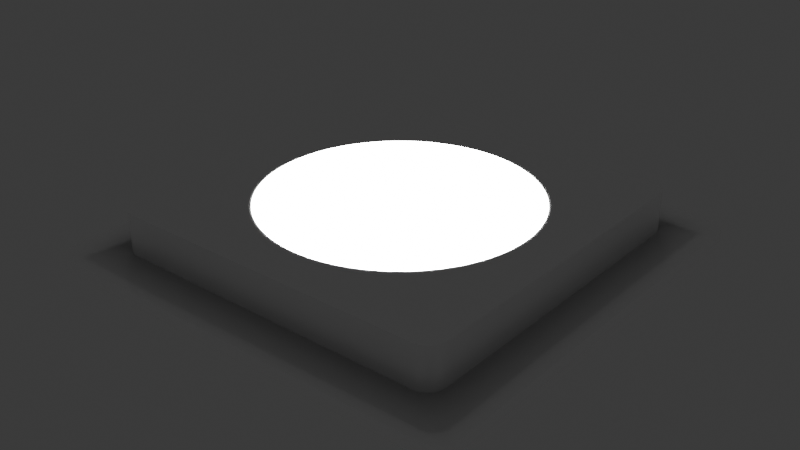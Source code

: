 # Source: square-downlight.blend  (saved by Blender 4.3.34; exported with 4.5.12 LTS)
import bpy
from mathutils import Matrix  # noqa: F401  (used for matrix-valued properties, if any)

bpy.ops.wm.read_factory_settings(use_empty=True)
scene = bpy.context.scene
scene.name = 'Scene'

# ---- materials (node trees are filled in below, after node groups)
mat_material = bpy.data.materials.new('material')
mat_material.diffuse_color = (1.0, 1.0, 1.0, 1.0)
mat_emmisive = bpy.data.materials.new('emmisive')
mat_translucent_glass_gray_5 = bpy.data.materials.new('__Translucent_Glass_Gray_5')
mat_translucent_glass_gray_5.surface_render_method = 'BLENDED'
mat_translucent_glass_gray_5.blend_method = 'BLEND'
mat_translucent_glass_gray_5.diffuse_color = (0.7843, 0.7843, 0.7843, 0.7804)

# ---- material node trees
mat_material.use_nodes = True; mat_material.node_tree.nodes.clear()
_N = mat_material.node_tree.nodes; _L = mat_material.node_tree.links
n0 = _N.new('ShaderNodeBsdfPrincipled'); n0.name = 'Principled BSDF'; n0.location = (0, 300)
n0.inputs[0].default_value = (1.0, 1.0, 1.0, 1.0)
n0.inputs[1].default_value = 0.5
n0.inputs[2].default_value = 0.3
n0.inputs[3].default_value = 1.45
n0.inputs[13].default_value = 0.0
n1 = _N.new('ShaderNodeOutputMaterial'); n1.name = 'Material Output'; n1.location = (300, 300)
_L.new(n0.outputs[0], n1.inputs[0])
n1.is_active_output = True
mat_emmisive.use_nodes = True; mat_emmisive.node_tree.nodes.clear()
_N = mat_emmisive.node_tree.nodes; _L = mat_emmisive.node_tree.links
n0 = _N.new('ShaderNodeBsdfPrincipled'); n0.name = 'Principled BSDF'; n0.location = (10, 300)
n0.inputs[0].default_value = (0.7992, 0.5972, 0.2384, 1.0)
n0.inputs[3].default_value = 1.45
n0.inputs[27].default_value = (0.7992, 0.5972, 0.2384, 1.0)
n0.inputs[28].default_value = 2.0
n1 = _N.new('ShaderNodeOutputMaterial'); n1.name = 'Material Output'; n1.location = (300, 300)
_L.new(n0.outputs[0], n1.inputs[0])
n1.is_active_output = True
mat_translucent_glass_gray_5.use_nodes = True; mat_translucent_glass_gray_5.node_tree.nodes.clear()
_N = mat_translucent_glass_gray_5.node_tree.nodes; _L = mat_translucent_glass_gray_5.node_tree.links
n0 = _N.new('ShaderNodeBsdfPrincipled'); n0.name = 'Principled BSDF'; n0.location = (0, 300)
n0.inputs[0].default_value = (1.0, 1.0, 1.0, 1.0)
n0.inputs[1].default_value = 1.0
n0.inputs[2].default_value = 0.1
n0.inputs[3].default_value = 1.45
n0.inputs[4].default_value = 0.25
n0.inputs[13].default_value = 0.0
n1 = _N.new('ShaderNodeOutputMaterial'); n1.name = 'Material Output'; n1.location = (300, 300)
_L.new(n0.outputs[0], n1.inputs[0])
n1.is_active_output = True

# ---- world
world_world = bpy.data.worlds.new('World'); scene.world = world_world
world_world.use_nodes = True; world_world.node_tree.nodes.clear()
_N = world_world.node_tree.nodes; _L = world_world.node_tree.links
n0 = _N.new('ShaderNodeOutputWorld'); n0.name = 'World Output'; n0.location = (300, 300)
n1 = _N.new('ShaderNodeBackground'); n1.name = 'Background'; n1.location = (10, 300)
n1.inputs[0].default_value = (0.05088, 0.05088, 0.05088, 1.0)
_L.new(n1.outputs[0], n0.inputs[0])
n0.is_active_output = True
world_world.color = (0.05088, 0.05088, 0.05088)
world_world.use_sun_shadow = False
world_world.sun_shadow_jitter_overblur = 0.0

# ---- lights
light_spot = bpy.data.lights.new('Spot', 'SPOT')
light_spot.transmission_factor = 0.0
light_spot.shadow_soft_size = 0.05
light_spot.shadow_maximum_resolution = 0.006
light_spot.use_absolute_resolution = True
light_spot.use_soft_falloff = False

# ---- meshes
me_cube_001 = bpy.data.meshes.new('Cube.001')
me_cube_001.from_pydata([(-0.9, -1.0, -1.0), (-1.0, -0.9, -1.0), (-0.9309, -0.9951, -1.0), (-0.9588, -0.9809, -1.0), (-0.9809, -0.9588, -1.0), (-0.9951, -0.9309, -1.0), (-1.0, -0.9, 1.0), (-0.9, -1.0, 1.0), (-0.9951, -0.9309, 1.0), (-0.9809, -0.9588, 1.0), (-0.9588, -0.9809, 1.0), (-0.9309, -0.9951, 1.0), (-1.0, 0.9, -1.0), (-0.9, 1.0, -1.0), (-0.9951, 0.9309, -1.0), (-0.9809, 0.9588, -1.0), (-0.9588, 0.9809, -1.0), (-0.9309, 0.9951, -1.0), (-0.9, 1.0, 1.0), (-1.0, 0.9, 1.0), (-0.9309, 0.9951, 1.0), (-0.9588, 0.9809, 1.0), (-0.9809, 0.9588, 1.0), (-0.9951, 0.9309, 1.0), (1.0, -0.9, -1.0), (0.9, -1.0, -1.0), (0.9951, -0.9309, -1.0), (0.9809, -0.9588, -1.0), (0.9588, -0.9809, -1.0), (0.9309, -0.9951, -1.0), (0.9, -1.0, 1.0), (1.0, -0.9, 1.0), (0.9309, -0.9951, 1.0), (0.9588, -0.9809, 1.0), (0.9809, -0.9588, 1.0), (0.9951, -0.9309, 1.0), (0.9, 1.0, -1.0), (1.0, 0.9, -1.0), (0.9309, 0.9951, -1.0), (0.9588, 0.9809, -1.0), (0.9809, 0.9588, -1.0), (0.9951, 0.9309, -1.0), (1.0, 0.9, 1.0), (0.9, 1.0, 1.0), (0.9951, 0.9309, 1.0), (0.9809, 0.9588, 1.0), (0.9588, 0.9809, 1.0), (0.9309, 0.9951, 1.0), (-0.7447, -0.7961, -1.0), (-0.72, -0.8, -1.0), (-0.72, -0.8, 1.0), (-0.7447, -0.7961, 1.0), (-0.767, -0.7847, -1.0), (-0.767, -0.7847, 1.0), (-0.7847, -0.767, -1.0), (-0.7847, -0.767, 1.0), (-0.7961, -0.7447, -1.0), (-0.7961, -0.7447, 1.0), (-0.8, -0.72, -1.0), (-0.8, -0.72, 1.0), (-0.7447, 0.7961, 1.0), (-0.72, 0.8, 1.0), (-0.72, 0.8, -1.0), (-0.7447, 0.7961, -1.0), (-0.767, 0.7847, 1.0), (-0.767, 0.7847, -1.0), (-0.7847, 0.767, 1.0), (-0.7847, 0.767, -1.0), (-0.7961, 0.7447, 1.0), (-0.7961, 0.7447, -1.0), (-0.8, 0.72, 1.0), (-0.8, 0.72, -1.0), (0.7961, 0.7447, 1.0), (0.8, 0.72, 1.0), (0.8, 0.72, -1.0), (0.7961, 0.7447, -1.0), (0.7847, 0.767, 1.0), (0.7847, 0.767, -1.0), (0.767, 0.7847, 1.0), (0.767, 0.7847, -1.0), (0.7447, 0.7961, 1.0), (0.7447, 0.7961, -1.0), (0.72, 0.8, 1.0), (0.72, 0.8, -1.0), (0.7447, -0.7961, 1.0), (0.72, -0.8, 1.0), (0.72, -0.8, -1.0), (0.7447, -0.7961, -1.0), (0.767, -0.7847, 1.0), (0.767, -0.7847, -1.0), (0.7847, -0.767, 1.0), (0.7847, -0.767, -1.0), (0.7961, -0.7447, 1.0), (0.7961, -0.7447, -1.0), (0.8, -0.72, 1.0), (0.8, -0.72, -1.0), (-0.72, -0.8, 7.218), (-0.7447, -0.7961, 7.218), (-0.767, -0.7847, 7.218), (-0.7847, -0.767, 7.218), (-0.7961, -0.7447, 7.218), (-0.8, -0.72, 7.218), (-0.7447, 0.7961, 7.218), (-0.72, 0.8, 7.218), (-0.767, 0.7847, 7.218), (-0.7847, 0.767, 7.218), (-0.7961, 0.7447, 7.218), (-0.8, 0.72, 7.218), (0.7961, 0.7447, 7.218), (0.8, 0.72, 7.218), (0.7847, 0.767, 7.218), (0.767, 0.7847, 7.218), (0.7447, 0.7961, 7.218), (0.72, 0.8, 7.218), (0.7447, -0.7961, 7.218), (0.72, -0.8, 7.218), (0.767, -0.7847, 7.218), (0.7847, -0.767, 7.218), (0.7961, -0.7447, 7.218), (0.8, -0.72, 7.218)], [], [(25, 30, 7, 0), (37, 42, 31, 24), (39, 40, 77, 79), (1, 6, 19, 12), (13, 18, 43, 36), (0, 7, 11, 2), (2, 11, 10, 3), (3, 10, 9, 4), (4, 9, 8, 5), (5, 8, 6, 1), (18, 13, 17, 20), (20, 17, 16, 21), (21, 16, 15, 22), (22, 15, 14, 23), (23, 14, 12, 19), (42, 37, 41, 44), (44, 41, 40, 45), (45, 40, 39, 46), (46, 39, 38, 47), (47, 38, 36, 43), (30, 25, 29, 32), (32, 29, 28, 33), (33, 28, 27, 34), (34, 27, 26, 35), (35, 26, 24, 31), (5, 1, 58, 56), (25, 0, 49, 86), (0, 2, 48, 49), (14, 15, 67, 69), (6, 8, 57, 59), (19, 6, 59, 70), (33, 34, 90, 88), (46, 47, 80, 78), (7, 30, 85, 50), (11, 7, 50, 51), (23, 19, 70, 68), (27, 28, 89, 91), (18, 20, 60, 61), (38, 39, 79, 81), (31, 42, 73, 94), (12, 14, 69, 71), (43, 18, 61, 82), (2, 3, 52, 48), (34, 35, 92, 90), (17, 13, 62, 63), (47, 43, 82, 80), (10, 11, 51, 53), (42, 44, 72, 73), (26, 27, 91, 93), (36, 38, 81, 83), (20, 21, 64, 60), (3, 4, 54, 52), (41, 37, 74, 75), (35, 31, 94, 92), (16, 17, 63, 65), (30, 32, 84, 85), (9, 10, 53, 55), (24, 26, 93, 95), (44, 45, 76, 72), (21, 22, 66, 64), (29, 25, 86, 87), (4, 5, 56, 54), (40, 41, 75, 77), (1, 12, 71, 58), (15, 16, 65, 67), (8, 9, 55, 57), (13, 36, 83, 62), (32, 33, 88, 84), (45, 46, 78, 76), (37, 24, 95, 74), (22, 23, 68, 66), (28, 29, 87, 89), (74, 95, 94, 73), (49, 50, 85, 86), (71, 70, 59, 58), (62, 83, 82, 61), (60, 64, 66, 68, 70, 71, 69, 67, 65, 63, 62, 61), (72, 76, 78, 80, 82, 83, 81, 79, 77, 75, 74, 73), (84, 88, 90, 92, 94, 95, 93, 91, 89, 87, 86, 85), (48, 52, 54, 56, 58, 59, 57, 55, 53, 51, 50, 49), (59, 70, 107, 101), (115, 96, 97, 98, 99, 100, 101, 107, 106, 105, 104, 102, 103, 113, 112, 111, 110, 108, 109, 119, 118, 117, 116, 114), (55, 57, 100, 99), (76, 72, 108, 110), (84, 85, 115, 114), (85, 50, 96, 115), (94, 92, 118, 119), (50, 51, 97, 96), (68, 66, 105, 106), (73, 94, 119, 109), (57, 59, 101, 100), (78, 76, 110, 111), (88, 84, 114, 116), (61, 82, 113, 103), (60, 61, 103, 102), (51, 53, 98, 97), (70, 68, 106, 107), (80, 78, 111, 112), (90, 88, 116, 117), (64, 60, 102, 104), (53, 55, 99, 98), (72, 73, 109, 108), (82, 80, 112, 113), (92, 90, 117, 118), (66, 64, 104, 105)])
me_cube_001.polygons.foreach_set('use_smooth', [True] * 105)
_k = set([(0, 2), (0, 25), (1, 5), (1, 12), (2, 3), (3, 4), (4, 5), (6, 8), (6, 19), (7, 11), (7, 30), (8, 9), (9, 10), (10, 11), (12, 14), (13, 17), (13, 36), (14, 15), (15, 16), (16, 17), (18, 20), (18, 43), (19, 23), (20, 21), (21, 22), (22, 23), (24, 26), (24, 37), (25, 29), (26, 27), (27, 28), (28, 29), (30, 32), (31, 35), (31, 42), (32, 33), (33, 34), (34, 35), (36, 38), (37, 41), (38, 39), (39, 40), (40, 41), (42, 44), (43, 47), (44, 45), (45, 46), (46, 47), (48, 49), (48, 52), (49, 50), (49, 86), (52, 54), (54, 56), (56, 58), (58, 59), (58, 71), (61, 62), (62, 63), (62, 83), (63, 65), (65, 67), (67, 69), (69, 71), (70, 71), (73, 74), (74, 75), (74, 95), (75, 77), (77, 79), (79, 81), (81, 83), (82, 83), (85, 86), (86, 87), (87, 89), (89, 91), (91, 93), (93, 95), (94, 95), (96, 97), (96, 115), (97, 98), (98, 99), (99, 100), (100, 101), (101, 107), (102, 103), (102, 104), (103, 113), (104, 105), (105, 106), (106, 107), (108, 109), (108, 110), (109, 119), (110, 111), (111, 112), (112, 113), (114, 115), (114, 116), (116, 117), (117, 118), (118, 119)])
me_cube_001.attributes.new('sharp_edge', 'BOOLEAN', 'EDGE').data.foreach_set('value', [ (min(e.vertices), max(e.vertices)) in _k for e in me_cube_001.edges])
_uv = me_cube_001.uv_layers.new(name='UVMap')
_uv.uv.foreach_set('vector', [0.375, 0.7625, 0.625, 0.7625, 0.625, 0.9875, 0.375, 0.9875, 0.375, 0.5125, 0.625, 0.5125, 0.625, 0.7375, 0.375, 0.7375, 0.375, 0.4948, 0.375, 0.5052, 0.375, 0.5052, 0.375, 0.4948, 0.375, 0.0125, 0.625, 0.0125, 0.625, 0.2375, 0.375, 0.2375, 0.375, 0.2625, 0.625, 0.2625, 0.625, 0.4875, 0.375, 0.4875, 0.375, 0.9875, 0.625, 0.9875, 0.625, 0.9914, 0.375, 0.9914, 0.375, 0.9914, 0.625, 0.9914, 0.625, 1.0, 0.375, 1.0, 0.375, 0.0, 0.625, 0.0, 0.625, 0.005153, 0.375, 0.005153, 0.375, 0.005153, 0.625, 0.005153, 0.625, 0.008637, 0.375, 0.008637, 0.375, 0.008637, 0.625, 0.008637, 0.625, 0.0125, 0.375, 0.0125, 0.625, 0.2625, 0.375, 0.2625, 0.375, 0.2586, 0.625, 0.2586, 0.625, 0.2586, 0.375, 0.2586, 0.375, 0.2552, 0.625, 0.2552, 0.625, 0.2552, 0.375, 0.2552, 0.375, 0.2448, 0.625, 0.2448, 0.625, 0.2448, 0.375, 0.2448, 0.375, 0.2414, 0.625, 0.2414, 0.625, 0.2414, 0.375, 0.2414, 0.375, 0.2375, 0.625, 0.2375, 0.625, 0.5125, 0.375, 0.5125, 0.375, 0.5086, 0.625, 0.5086, 0.625, 0.5086, 0.375, 0.5086, 0.375, 0.5052, 0.625, 0.5052, 0.625, 0.5052, 0.375, 0.5052, 0.375, 0.4948, 0.625, 0.4948, 0.625, 0.4948, 0.375, 0.4948, 0.375, 0.4914, 0.625, 0.4914, 0.625, 0.4914, 0.375, 0.4914, 0.375, 0.4875, 0.625, 0.4875, 0.625, 0.7625, 0.375, 0.7625, 0.375, 0.7586, 0.625, 0.7586, 0.625, 0.7586, 0.375, 0.7586, 0.375, 0.7552, 0.625, 0.7552, 0.625, 0.7552, 0.375, 0.7552, 0.375, 0.7448, 0.625, 0.7448, 0.625, 0.7448, 0.375, 0.7448, 0.375, 0.7414, 0.625, 0.7414, 0.625, 0.7414, 0.375, 0.7414, 0.375, 0.7375, 0.625, 0.7375, 0.375, 0.008637, 0.375, 0.0125, 0.375, 0.0125, 0.375, 0.008637, 0.375, 0.7625, 0.375, 0.9875, 0.375, 0.9875, 0.375, 0.7625, 0.375, 0.9875, 0.375, 0.9914, 0.375, 0.9914, 0.375, 0.9875, 0.375, 0.2414, 0.375, 0.2448, 0.375, 0.2448, 0.375, 0.2414, 0.625, 0.0125, 0.625, 0.008637, 0.625, 0.008637, 0.625, 0.0125, 0.625, 0.2375, 0.625, 0.0125, 0.625, 0.0125, 0.625, 0.2375, 0.625, 0.7552, 0.625, 0.7448, 0.625, 0.7448, 0.625, 0.7552, 0.625, 0.4948, 0.625, 0.4914, 0.625, 0.4914, 0.625, 0.4948, 0.625, 0.9875, 0.625, 0.7625, 0.625, 0.7625, 0.625, 0.9875, 0.625, 0.9914, 0.625, 0.9875, 0.625, 0.9875, 0.625, 0.9914, 0.625, 0.2414, 0.625, 0.2375, 0.625, 0.2375, 0.625, 0.2414, 0.375, 0.7448, 0.375, 0.7552, 0.375, 0.7552, 0.375, 0.7448, 0.625, 0.2625, 0.625, 0.2586, 0.625, 0.2586, 0.625, 0.2625, 0.375, 0.4914, 0.375, 0.4948, 0.375, 0.4948, 0.375, 0.4914, 0.625, 0.7375, 0.625, 0.5125, 0.625, 0.5125, 0.625, 0.7375, 0.375, 0.2375, 0.375, 0.2414, 0.375, 0.2414, 0.375, 0.2375, 0.625, 0.4875, 0.625, 0.2625, 0.625, 0.2625, 0.625, 0.4875, 0.375, 0.9914, 0.375, 1.0, 0.375, 1.0, 0.375, 0.9914, 0.625, 0.7448, 0.625, 0.7414, 0.625, 0.7414, 0.625, 0.7448, 0.375, 0.2586, 0.375, 0.2625, 0.375, 0.2625, 0.375, 0.2586, 0.625, 0.4914, 0.625, 0.4875, 0.625, 0.4875, 0.625, 0.4914, 0.625, 1.0, 0.625, 0.9914, 0.625, 0.9914, 0.625, 1.0, 0.625, 0.5125, 0.625, 0.5086, 0.625, 0.5086, 0.625, 0.5125, 0.375, 0.7414, 0.375, 0.7448, 0.375, 0.7448, 0.375, 0.7414, 0.375, 0.4875, 0.375, 0.4914, 0.375, 0.4914, 0.375, 0.4875, 0.625, 0.2586, 0.625, 0.2552, 0.625, 0.2552, 0.625, 0.2586, 0.375, 0.0, 0.375, 0.005153, 0.375, 0.005153, 0.375, 0.0, 0.375, 0.5086, 0.375, 0.5125, 0.375, 0.5125, 0.375, 0.5086, 0.625, 0.7414, 0.625, 0.7375, 0.625, 0.7375, 0.625, 0.7414, 0.375, 0.2552, 0.375, 0.2586, 0.375, 0.2586, 0.375, 0.2552, 0.625, 0.7625, 0.625, 0.7586, 0.625, 0.7586, 0.625, 0.7625, 0.625, 0.005153, 0.625, 0.0, 0.625, 0.0, 0.625, 0.005153, 0.375, 0.7375, 0.375, 0.7414, 0.375, 0.7414, 0.375, 0.7375, 0.625, 0.5086, 0.625, 0.5052, 0.625, 0.5052, 0.625, 0.5086, 0.625, 0.2552, 0.625, 0.2448, 0.625, 0.2448, 0.625, 0.2552, 0.375, 0.7586, 0.375, 0.7625, 0.375, 0.7625, 0.375, 0.7586, 0.375, 0.005153, 0.375, 0.008637, 0.375, 0.008637, 0.375, 0.005153, 0.375, 0.5052, 0.375, 0.5086, 0.375, 0.5086, 0.375, 0.5052, 0.375, 0.0125, 0.375, 0.2375, 0.375, 0.2375, 0.375, 0.0125, 0.375, 0.2448, 0.375, 0.2552, 0.375, 0.2552, 0.375, 0.2448, 0.625, 0.008637, 0.625, 0.005153, 0.625, 0.005153, 0.625, 0.008637, 0.375, 0.2625, 0.375, 0.4875, 0.375, 0.4875, 0.375, 0.2625, 0.625, 0.7586, 0.625, 0.7552, 0.625, 0.7552, 0.625, 0.7586, 0.625, 0.5052, 0.625, 0.4948, 0.625, 0.4948, 0.625, 0.5052, 0.375, 0.5125, 0.375, 0.7375, 0.375, 0.7375, 0.375, 0.5125, 0.625, 0.2448, 0.625, 0.2414, 0.625, 0.2414, 0.625, 0.2448, 0.375, 0.7552, 0.375, 0.7586, 0.375, 0.7586, 0.375, 0.7552, 0.375, 0.5125, 0.375, 0.7375, 0.625, 0.7375, 0.625, 0.5125, 0.375, 0.9875, 0.625, 0.9875, 0.625, 0.7625, 0.375, 0.7625, 0.375, 0.2375, 0.625, 0.2375, 0.625, 0.0125, 0.375, 0.0125, 0.375, 0.2625, 0.375, 0.4875, 0.625, 0.4875, 0.625, 0.2625, 0.625, 0.2586, 0.625, 0.2552, 0.625, 0.2448, 0.625, 0.2414, 0.625, 0.2375, 0.375, 0.2375, 0.375, 0.2414, 0.375, 0.2448, 0.375, 0.2552, 0.375, 0.2586, 0.375, 0.2625, 0.625, 0.2625, 0.625, 0.5086, 0.625, 0.5052, 0.625, 0.4948, 0.625, 0.4914, 0.625, 0.4875, 0.375, 0.4875, 0.375, 0.4914, 0.375, 0.4948, 0.375, 0.5052, 0.375, 0.5086, 0.375, 0.5125, 0.625, 0.5125, 0.625, 0.7586, 0.625, 0.7552, 0.625, 0.7448, 0.625, 0.7414, 0.625, 0.7375, 0.375, 0.7375, 0.375, 0.7414, 0.375, 0.7448, 0.375, 0.7552, 0.375, 0.7586, 0.375, 0.7625, 0.625, 0.7625, 0.375, 0.9914, 0.375, 1.0, 0.375, 0.005153, 0.375, 0.008637, 0.375, 0.0125, 0.625, 0.0125, 0.625, 0.008637, 0.625, 0.005153, 0.625, 0.0, 0.625, 0.9914, 0.625, 0.9875, 0.375, 0.9875, 0.625, 0.0125, 0.625, 0.2375, 0.625, 0.2375, 0.625, 0.0125, 0.0, 0.0, 0.0, 0.0, 0.0, 0.0, 0.0, 0.0, 0.0, 0.0, 0.0, 0.0, 0.0, 0.0, 0.0, 0.0, 0.0, 0.0, 0.0, 0.0, 0.0, 0.0, 0.0, 0.0, 0.0, 0.0, 0.0, 0.0, 0.0, 0.0, 0.0, 0.0, 0.0, 0.0, 0.0, 0.0, 0.0, 0.0, 0.0, 0.0, 0.0, 0.0, 0.0, 0.0, 0.0, 0.0, 0.0, 0.0, 0.625, 0.005153, 0.625, 0.008637, 0.625, 0.008637, 0.625, 0.005153, 0.625, 0.5052, 0.625, 0.5086, 0.625, 0.5086, 0.625, 0.5052, 0.625, 0.7586, 0.625, 0.7625, 0.625, 0.7625, 0.625, 0.7586, 0.625, 0.7625, 0.625, 0.9875, 0.625, 0.9875, 0.625, 0.7625, 0.625, 0.7375, 0.625, 0.7414, 0.625, 0.7414, 0.625, 0.7375, 0.625, 0.9875, 0.625, 0.9914, 0.625, 0.9914, 0.625, 0.9875, 0.625, 0.2414, 0.625, 0.2448, 0.625, 0.2448, 0.625, 0.2414, 0.625, 0.5125, 0.625, 0.7375, 0.625, 0.7375, 0.625, 0.5125, 0.625, 0.008637, 0.625, 0.0125, 0.625, 0.0125, 0.625, 0.008637, 0.625, 0.4948, 0.625, 0.5052, 0.625, 0.5052, 0.625, 0.4948, 0.625, 0.7552, 0.625, 0.7586, 0.625, 0.7586, 0.625, 0.7552, 0.625, 0.2625, 0.625, 0.4875, 0.625, 0.4875, 0.625, 0.2625, 0.625, 0.2586, 0.625, 0.2625, 0.625, 0.2625, 0.625, 0.2586, 0.625, 0.9914, 0.625, 0.0, 0.625, 0.0, 0.625, 0.9914, 0.625, 0.2375, 0.625, 0.2414, 0.625, 0.2414, 0.625, 0.2375, 0.625, 0.4914, 0.625, 0.4948, 0.625, 0.4948, 0.625, 0.4914, 0.625, 0.7448, 0.625, 0.7552, 0.625, 0.7552, 0.625, 0.7448, 0.625, 0.2552, 0.625, 0.2586, 0.625, 0.2586, 0.625, 0.2552, 0.625, 0.0, 0.625, 0.005153, 0.625, 0.005153, 0.625, 0.0, 0.625, 0.5086, 0.625, 0.5125, 0.625, 0.5125, 0.625, 0.5086, 0.625, 0.4875, 0.625, 0.4914, 0.625, 0.4914, 0.625, 0.4875, 0.625, 0.7414, 0.625, 0.7448, 0.625, 0.7448, 0.625, 0.7414, 0.625, 0.2448, 0.625, 0.2552, 0.625, 0.2552, 0.625, 0.2448])
me_cube_001.materials.append(mat_material)
me_cube_001.update()
me_cube_002 = bpy.data.meshes.new('Cube.002')
me_cube_002.from_pydata([(-0.72, -0.8, 7.218), (-0.7447, -0.7961, 7.218), (-0.767, -0.7847, 7.218), (-0.7847, -0.767, 7.218), (-0.7961, -0.7447, 7.218), (-0.8, -0.72, 7.218), (-0.7447, 0.7961, 7.218), (-0.72, 0.8, 7.218), (-0.767, 0.7847, 7.218), (-0.7847, 0.767, 7.218), (-0.7961, 0.7447, 7.218), (-0.8, 0.72, 7.218), (0.7961, 0.7447, 7.218), (0.8, 0.72, 7.218), (0.7847, 0.767, 7.218), (0.767, 0.7847, 7.218), (0.7447, 0.7961, 7.218), (0.72, 0.8, 7.218), (0.7447, -0.7961, 7.218), (0.72, -0.8, 7.218), (0.767, -0.7847, 7.218), (0.7847, -0.767, 7.218), (0.7961, -0.7447, 7.218), (0.8, -0.72, 7.218), (-0.72, -0.8, 9.218), (-0.7447, -0.7961, 9.218), (-0.767, -0.7847, 9.218), (-0.7847, -0.767, 9.218), (-0.7961, -0.7447, 9.218), (-0.8, -0.72, 9.218), (-0.7447, 0.7961, 9.218), (-0.72, 0.8, 9.218), (-0.767, 0.7847, 9.218), (-0.7847, 0.767, 9.218), (-0.7961, 0.7447, 9.218), (-0.8, 0.72, 9.218), (0.7961, 0.7447, 9.218), (0.8, 0.72, 9.218), (0.7847, 0.767, 9.218), (0.767, 0.7847, 9.218), (0.7447, 0.7961, 9.218), (0.72, 0.8, 9.218), (0.7447, -0.7961, 9.218), (0.72, -0.8, 9.218), (0.767, -0.7847, 9.218), (0.7847, -0.767, 9.218), (0.7961, -0.7447, 9.218), (0.8, -0.72, 9.218)], [], [(19, 0, 1, 2, 3, 4, 5, 11, 10, 9, 8, 6, 7, 17, 16, 15, 14, 12, 13, 23, 22, 21, 20, 18), (43, 42, 44, 45, 46, 47, 37, 36, 38, 39, 40, 41, 31, 30, 32, 33, 34, 35, 29, 28, 27, 26, 25, 24), (1, 0, 24, 25), (2, 1, 25, 26), (3, 2, 26, 27), (4, 3, 27, 28), (5, 4, 28, 29), (7, 6, 30, 31), (6, 8, 32, 30), (8, 9, 33, 32), (9, 10, 34, 33), (10, 11, 35, 34), (13, 12, 36, 37), (12, 14, 38, 36), (14, 15, 39, 38), (15, 16, 40, 39), (16, 17, 41, 40), (19, 18, 42, 43), (18, 20, 44, 42), (20, 21, 45, 44), (21, 22, 46, 45), (22, 23, 47, 46), (11, 5, 29, 35), (0, 19, 43, 24), (23, 13, 37, 47), (17, 7, 31, 41)])
me_cube_002.polygons.foreach_set('use_smooth', [True] * 26)
_k = set([(0, 1), (0, 19), (1, 2), (2, 3), (3, 4), (4, 5), (5, 11), (6, 7), (6, 8), (7, 17), (8, 9), (9, 10), (10, 11), (12, 13), (12, 14), (13, 23), (14, 15), (15, 16), (16, 17), (18, 19), (18, 20), (20, 21), (21, 22), (22, 23), (24, 25), (24, 43), (25, 26), (26, 27), (27, 28), (28, 29), (29, 35), (30, 31), (30, 32), (31, 41), (32, 33), (33, 34), (34, 35), (36, 37), (36, 38), (37, 47), (38, 39), (39, 40), (40, 41), (42, 43), (42, 44), (44, 45), (45, 46), (46, 47)])
me_cube_002.attributes.new('sharp_edge', 'BOOLEAN', 'EDGE').data.foreach_set('value', [ (min(e.vertices), max(e.vertices)) in _k for e in me_cube_002.edges])
_uv = me_cube_002.uv_layers.new(name='UVMap')
_uv.uv.foreach_set('vector', [0.0, 0.0, 0.0, 0.0, 0.0, 0.0, 0.0, 0.0, 0.0, 0.0, 0.0, 0.0, 0.0, 0.0, 0.0, 0.0, 0.0, 0.0, 0.0, 0.0, 0.0, 0.0, 0.0, 0.0, 0.0, 0.0, 0.0, 0.0, 0.0, 0.0, 0.0, 0.0, 0.0, 0.0, 0.0, 0.0, 0.0, 0.0, 0.0, 0.0, 0.0, 0.0, 0.0, 0.0, 0.0, 0.0, 0.0, 0.0, 0.0, 0.0, 0.0, 0.0, 0.0, 0.0, 0.0, 0.0, 0.0, 0.0, 0.0, 0.0, 0.0, 0.0, 0.0, 0.0, 0.0, 0.0, 0.0, 0.0, 0.0, 0.0, 0.0, 0.0, 0.0, 0.0, 0.0, 0.0, 0.0, 0.0, 0.0, 0.0, 0.0, 0.0, 0.0, 0.0, 0.0, 0.0, 0.0, 0.0, 0.0, 0.0, 0.0, 0.0, 0.0, 0.0, 0.0, 0.0, 0.0, 0.0, 0.0, 0.0, 0.0, 0.0, 0.0, 0.0, 0.0, 0.0, 0.0, 0.0, 0.0, 0.0, 0.0, 0.0, 0.0, 0.0, 0.0, 0.0, 0.0, 0.0, 0.0, 0.0, 0.0, 0.0, 0.0, 0.0, 0.0, 0.0, 0.0, 0.0, 0.0, 0.0, 0.0, 0.0, 0.0, 0.0, 0.0, 0.0, 0.0, 0.0, 0.0, 0.0, 0.0, 0.0, 0.0, 0.0, 0.0, 0.0, 0.0, 0.0, 0.0, 0.0, 0.0, 0.0, 0.0, 0.0, 0.0, 0.0, 0.0, 0.0, 0.0, 0.0, 0.0, 0.0, 0.0, 0.0, 0.0, 0.0, 0.0, 0.0, 0.0, 0.0, 0.0, 0.0, 0.0, 0.0, 0.0, 0.0, 0.0, 0.0, 0.0, 0.0, 0.0, 0.0, 0.0, 0.0, 0.0, 0.0, 0.0, 0.0, 0.0, 0.0, 0.0, 0.0, 0.0, 0.0, 0.0, 0.0, 0.0, 0.0, 0.0, 0.0, 0.0, 0.0, 0.0, 0.0, 0.0, 0.0, 0.0, 0.0, 0.0, 0.0, 0.0, 0.0, 0.0, 0.0, 0.0, 0.0, 0.0, 0.0, 0.0, 0.0, 0.0, 0.0, 0.0, 0.0, 0.0, 0.0, 0.0, 0.0, 0.0, 0.0, 0.0, 0.0, 0.0, 0.0, 0.0, 0.0, 0.0, 0.0, 0.0, 0.0, 0.0, 0.0, 0.0, 0.0, 0.0, 0.0, 0.0, 0.0, 0.0, 0.0, 0.0, 0.0, 0.0, 0.0, 0.0, 0.0, 0.0, 0.0, 0.0, 0.0, 0.0, 0.0, 0.0, 0.0, 0.0, 0.0, 0.0, 0.0, 0.0, 0.0, 0.0, 0.0, 0.0, 0.0, 0.0, 0.0, 0.0, 0.0, 0.0, 0.0, 0.0, 0.0, 0.0, 0.0, 0.0, 0.0, 0.0, 0.0])
me_cube_002.materials.append(mat_emmisive)
me_cube_002.update()
me_cube_003 = bpy.data.meshes.new('Cube.003')
me_cube_003.from_pydata([(-0.72, -0.8, 7.218), (-0.7447, -0.7961, 7.218), (-0.767, -0.7847, 7.218), (-0.7847, -0.767, 7.218), (-0.7961, -0.7447, 7.218), (-0.8, -0.72, 7.218), (-0.7447, 0.7961, 7.218), (-0.72, 0.8, 7.218), (-0.767, 0.7847, 7.218), (-0.7847, 0.767, 7.218), (-0.7961, 0.7447, 7.218), (-0.8, 0.72, 7.218), (0.7961, 0.7447, 7.218), (0.8, 0.72, 7.218), (0.7847, 0.767, 7.218), (0.767, 0.7847, 7.218), (0.7447, 0.7961, 7.218), (0.72, 0.8, 7.218), (0.7447, -0.7961, 7.218), (0.72, -0.8, 7.218), (0.767, -0.7847, 7.218), (0.7847, -0.767, 7.218), (0.7961, -0.7447, 7.218), (0.8, -0.72, 7.218), (-0.72, -0.8, 9.218), (-0.7447, -0.7961, 9.218), (-0.767, -0.7847, 9.218), (-0.7847, -0.767, 9.218), (-0.7961, -0.7447, 9.218), (-0.8, -0.72, 9.218), (-0.7447, 0.7961, 9.218), (-0.72, 0.8, 9.218), (-0.767, 0.7847, 9.218), (-0.7847, 0.767, 9.218), (-0.7961, 0.7447, 9.218), (-0.8, 0.72, 9.218), (0.7961, 0.7447, 9.218), (0.8, 0.72, 9.218), (0.7847, 0.767, 9.218), (0.767, 0.7847, 9.218), (0.7447, 0.7961, 9.218), (0.72, 0.8, 9.218), (0.7447, -0.7961, 9.218), (0.72, -0.8, 9.218), (0.767, -0.7847, 9.218), (0.7847, -0.767, 9.218), (0.7961, -0.7447, 9.218), (0.8, -0.72, 9.218)], [], [(19, 0, 1, 2, 3, 4, 5, 11, 10, 9, 8, 6, 7, 17, 16, 15, 14, 12, 13, 23, 22, 21, 20, 18), (43, 42, 44, 45, 46, 47, 37, 36, 38, 39, 40, 41, 31, 30, 32, 33, 34, 35, 29, 28, 27, 26, 25, 24), (1, 0, 24, 25), (2, 1, 25, 26), (3, 2, 26, 27), (4, 3, 27, 28), (5, 4, 28, 29), (7, 6, 30, 31), (6, 8, 32, 30), (8, 9, 33, 32), (9, 10, 34, 33), (10, 11, 35, 34), (13, 12, 36, 37), (12, 14, 38, 36), (14, 15, 39, 38), (15, 16, 40, 39), (16, 17, 41, 40), (19, 18, 42, 43), (18, 20, 44, 42), (20, 21, 45, 44), (21, 22, 46, 45), (22, 23, 47, 46), (11, 5, 29, 35), (0, 19, 43, 24), (23, 13, 37, 47), (17, 7, 31, 41)])
me_cube_003.polygons.foreach_set('use_smooth', [True] * 26)
_k = set([(0, 1), (0, 19), (1, 2), (2, 3), (3, 4), (4, 5), (5, 11), (6, 7), (6, 8), (7, 17), (8, 9), (9, 10), (10, 11), (12, 13), (12, 14), (13, 23), (14, 15), (15, 16), (16, 17), (18, 19), (18, 20), (20, 21), (21, 22), (22, 23), (24, 25), (24, 43), (25, 26), (26, 27), (27, 28), (28, 29), (29, 35), (30, 31), (30, 32), (31, 41), (32, 33), (33, 34), (34, 35), (36, 37), (36, 38), (37, 47), (38, 39), (39, 40), (40, 41), (42, 43), (42, 44), (44, 45), (45, 46), (46, 47)])
me_cube_003.attributes.new('sharp_edge', 'BOOLEAN', 'EDGE').data.foreach_set('value', [ (min(e.vertices), max(e.vertices)) in _k for e in me_cube_003.edges])
_uv = me_cube_003.uv_layers.new(name='UVMap')
_uv.uv.foreach_set('vector', [0.0, 0.0, 0.0, 0.0, 0.0, 0.0, 0.0, 0.0, 0.0, 0.0, 0.0, 0.0, 0.0, 0.0, 0.0, 0.0, 0.0, 0.0, 0.0, 0.0, 0.0, 0.0, 0.0, 0.0, 0.0, 0.0, 0.0, 0.0, 0.0, 0.0, 0.0, 0.0, 0.0, 0.0, 0.0, 0.0, 0.0, 0.0, 0.0, 0.0, 0.0, 0.0, 0.0, 0.0, 0.0, 0.0, 0.0, 0.0, 0.0, 0.0, 0.0, 0.0, 0.0, 0.0, 0.0, 0.0, 0.0, 0.0, 0.0, 0.0, 0.0, 0.0, 0.0, 0.0, 0.0, 0.0, 0.0, 0.0, 0.0, 0.0, 0.0, 0.0, 0.0, 0.0, 0.0, 0.0, 0.0, 0.0, 0.0, 0.0, 0.0, 0.0, 0.0, 0.0, 0.0, 0.0, 0.0, 0.0, 0.0, 0.0, 0.0, 0.0, 0.0, 0.0, 0.0, 0.0, 0.0, 0.0, 0.0, 0.0, 0.0, 0.0, 0.0, 0.0, 0.0, 0.0, 0.0, 0.0, 0.0, 0.0, 0.0, 0.0, 0.0, 0.0, 0.0, 0.0, 0.0, 0.0, 0.0, 0.0, 0.0, 0.0, 0.0, 0.0, 0.0, 0.0, 0.0, 0.0, 0.0, 0.0, 0.0, 0.0, 0.0, 0.0, 0.0, 0.0, 0.0, 0.0, 0.0, 0.0, 0.0, 0.0, 0.0, 0.0, 0.0, 0.0, 0.0, 0.0, 0.0, 0.0, 0.0, 0.0, 0.0, 0.0, 0.0, 0.0, 0.0, 0.0, 0.0, 0.0, 0.0, 0.0, 0.0, 0.0, 0.0, 0.0, 0.0, 0.0, 0.0, 0.0, 0.0, 0.0, 0.0, 0.0, 0.0, 0.0, 0.0, 0.0, 0.0, 0.0, 0.0, 0.0, 0.0, 0.0, 0.0, 0.0, 0.0, 0.0, 0.0, 0.0, 0.0, 0.0, 0.0, 0.0, 0.0, 0.0, 0.0, 0.0, 0.0, 0.0, 0.0, 0.0, 0.0, 0.0, 0.0, 0.0, 0.0, 0.0, 0.0, 0.0, 0.0, 0.0, 0.0, 0.0, 0.0, 0.0, 0.0, 0.0, 0.0, 0.0, 0.0, 0.0, 0.0, 0.0, 0.0, 0.0, 0.0, 0.0, 0.0, 0.0, 0.0, 0.0, 0.0, 0.0, 0.0, 0.0, 0.0, 0.0, 0.0, 0.0, 0.0, 0.0, 0.0, 0.0, 0.0, 0.0, 0.0, 0.0, 0.0, 0.0, 0.0, 0.0, 0.0, 0.0, 0.0, 0.0, 0.0, 0.0, 0.0, 0.0, 0.0, 0.0, 0.0, 0.0, 0.0, 0.0, 0.0, 0.0, 0.0, 0.0, 0.0, 0.0, 0.0, 0.0, 0.0, 0.0, 0.0, 0.0, 0.0, 0.0, 0.0, 0.0, 0.0, 0.0, 0.0, 0.0, 0.0, 0.0])
me_cube_003.materials.append(mat_translucent_glass_gray_5)
me_cube_003.update()

# ---- objects
ob_square_downlight = bpy.data.objects.new('square-downlight', None)
ob_spot = bpy.data.objects.new('Spot', light_spot)
ob_cube_001 = bpy.data.objects.new('Cube.001', me_cube_001)
ob_cube_002 = bpy.data.objects.new('Cube.002', me_cube_002)
ob_cube_003 = bpy.data.objects.new('Cube.003', me_cube_003)

# ---- transforms, parenting, visibility, modifiers, constraints
ob_square_downlight.location = (0.0, 0.0, 0.0)
ob_square_downlight.scale = (1.5, 1.5, 1.5)
ob_spot.parent = ob_square_downlight
ob_spot.matrix_parent_inverse = Matrix(((0.6667, -0.0, 0.0, -2.403e-09), (-0.0, 0.6667, -0.0, -5.756e-10), (0.0, -0.0, 0.6667, -0.001667), (-0.0, 0.0, -0.0, 1.0)))
ob_spot.location = (-7.208e-09, -1.727e-09, -0.007)
ob_cube_001.parent = ob_square_downlight
ob_cube_001.matrix_parent_inverse = Matrix(((0.6667, -0.0, 0.0, -2.403e-09), (-0.0, 0.6667, -0.0, -5.756e-10), (0.0, -0.0, 0.6667, -0.001667), (-0.0, 0.0, -0.0, 1.0)))
ob_cube_001.location = (-1.081e-08, 2.07e-09, -0.01489)
ob_cube_001.scale = (0.081, 0.081, 0.002412)
ob_cube_002.parent = ob_square_downlight
ob_cube_002.matrix_parent_inverse = Matrix(((0.6667, -0.0, 0.0, -2.403e-09), (-0.0, 0.6667, -0.0, -5.756e-10), (0.0, -0.0, 0.6667, -0.001667), (-0.0, 0.0, -0.0, 1.0)))
ob_cube_002.location = (-1.081e-08, 2.07e-09, -0.02174)
ob_cube_002.scale = (0.08068, 0.08068, 0.002412)
ob_cube_003.parent = ob_square_downlight
ob_cube_003.matrix_parent_inverse = Matrix(((0.6667, -0.0, 0.0, -2.403e-09), (-0.0, 0.6667, -0.0, -5.756e-10), (0.0, -0.0, 0.6667, -0.001667), (-0.0, 0.0, -0.0, 1.0)))
ob_cube_003.location = (-1.081e-08, 2.07e-09, -0.02674)
ob_cube_003.scale = (0.08068, 0.08068, 0.002412)

# ---- collection membership
scene.collection.objects.link(ob_square_downlight)
scene.collection.objects.link(ob_spot)
scene.collection.objects.link(ob_cube_001)
scene.collection.objects.link(ob_cube_002)
scene.collection.objects.link(ob_cube_003)

# ---- scene / render settings (as saved in the file)
scene.frame_start = 1; scene.frame_end = 250; scene.frame_set(1)
scene.render.engine = 'CYCLES'
scene.cycles.sampling_pattern = 'TABULATED_SOBOL'
bpy.context.view_layer.update()

# ---- added for rendering (the .blend has no active camera): camera
cam_auto = bpy.data.cameras.new('AutoCamera')
cam_auto.lens = 50.0
cam_auto.sensor_width = 36.0
cam_auto.clip_end = 1000.0
ob_auto_camera = bpy.data.objects.new('AutoCamera', cam_auto)
scene.collection.objects.link(ob_auto_camera)
ob_auto_camera.location = (0.212764, -0.255317, 0.16032)
ob_auto_camera.rotation_euler = (1.09748, -7.21219e-08, 0.694738)
scene.camera = ob_auto_camera
bpy.context.view_layer.update()
